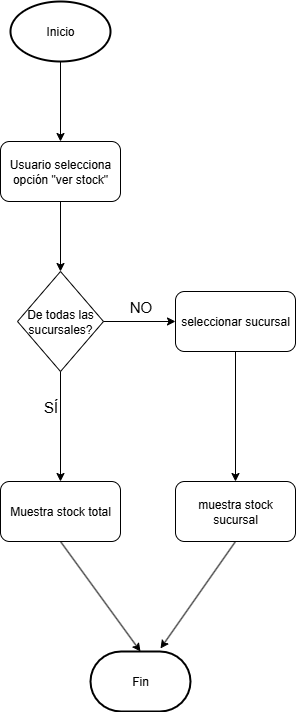

The diagram above was exported from draw.io. Its source (the exported page's mxGraphModel, read from the mxfile embedded in the PNG):
<mxGraphModel dx="1426" dy="823" grid="1" gridSize="10" guides="1" tooltips="1" connect="1" arrows="1" fold="1" page="1" pageScale="1" pageWidth="827" pageHeight="1169" math="0" shadow="0">
  <root>
    <mxCell id="0" />
    <mxCell id="1" parent="0" />
    <mxCell id="5OlU3L4_ygHKyh0AZIyY-1" value="Fin" style="strokeWidth=2;html=1;shape=mxgraph.flowchart.terminator;whiteSpace=wrap;" vertex="1" parent="1">
      <mxGeometry x="410" y="710" width="100" height="60" as="geometry" />
    </mxCell>
    <mxCell id="5OlU3L4_ygHKyh0AZIyY-2" value="Inicio" style="strokeWidth=2;html=1;shape=mxgraph.flowchart.start_1;whiteSpace=wrap;" vertex="1" parent="1">
      <mxGeometry x="330" y="60" width="100" height="60" as="geometry" />
    </mxCell>
    <mxCell id="5OlU3L4_ygHKyh0AZIyY-3" value="Usuario selecciona opción &quot;ver stock&quot;" style="rounded=1;whiteSpace=wrap;html=1;" vertex="1" parent="1">
      <mxGeometry x="320" y="200" width="120" height="60" as="geometry" />
    </mxCell>
    <mxCell id="5OlU3L4_ygHKyh0AZIyY-4" value="" style="endArrow=classic;html=1;rounded=0;exitX=0.5;exitY=1;exitDx=0;exitDy=0;exitPerimeter=0;entryX=0.5;entryY=0;entryDx=0;entryDy=0;" edge="1" parent="1" source="5OlU3L4_ygHKyh0AZIyY-2" target="5OlU3L4_ygHKyh0AZIyY-3">
      <mxGeometry width="50" height="50" relative="1" as="geometry">
        <mxPoint x="390" y="450" as="sourcePoint" />
        <mxPoint x="440" y="400" as="targetPoint" />
      </mxGeometry>
    </mxCell>
    <mxCell id="5OlU3L4_ygHKyh0AZIyY-6" value="De todas las sucursales?" style="rhombus;whiteSpace=wrap;html=1;" vertex="1" parent="1">
      <mxGeometry x="337" y="330" width="86" height="100" as="geometry" />
    </mxCell>
    <mxCell id="5OlU3L4_ygHKyh0AZIyY-7" value="" style="endArrow=classic;html=1;rounded=0;exitX=0.5;exitY=1;exitDx=0;exitDy=0;entryX=0.5;entryY=0;entryDx=0;entryDy=0;" edge="1" parent="1" source="5OlU3L4_ygHKyh0AZIyY-3" target="5OlU3L4_ygHKyh0AZIyY-6">
      <mxGeometry width="50" height="50" relative="1" as="geometry">
        <mxPoint x="390" y="450" as="sourcePoint" />
        <mxPoint x="440" y="400" as="targetPoint" />
      </mxGeometry>
    </mxCell>
    <mxCell id="5OlU3L4_ygHKyh0AZIyY-8" value="" style="endArrow=classic;html=1;rounded=0;exitX=0.5;exitY=1;exitDx=0;exitDy=0;entryX=0.5;entryY=0;entryDx=0;entryDy=0;" edge="1" parent="1" source="5OlU3L4_ygHKyh0AZIyY-6" target="5OlU3L4_ygHKyh0AZIyY-13">
      <mxGeometry width="50" height="50" relative="1" as="geometry">
        <mxPoint x="390" y="450" as="sourcePoint" />
        <mxPoint x="380" y="520" as="targetPoint" />
      </mxGeometry>
    </mxCell>
    <mxCell id="5OlU3L4_ygHKyh0AZIyY-9" value="&lt;span style=&quot;font-size: 15px;&quot;&gt;SÍ&lt;/span&gt;" style="text;html=1;align=center;verticalAlign=middle;resizable=0;points=[];autosize=1;strokeColor=none;fillColor=none;" vertex="1" parent="1">
      <mxGeometry x="350" y="450" width="40" height="30" as="geometry" />
    </mxCell>
    <mxCell id="5OlU3L4_ygHKyh0AZIyY-13" value="Muestra stock total" style="rounded=1;whiteSpace=wrap;html=1;" vertex="1" parent="1">
      <mxGeometry x="320" y="540" width="120" height="60" as="geometry" />
    </mxCell>
    <mxCell id="5OlU3L4_ygHKyh0AZIyY-14" value="" style="endArrow=classic;html=1;rounded=0;exitX=0.5;exitY=1;exitDx=0;exitDy=0;entryX=0.5;entryY=0;entryDx=0;entryDy=0;entryPerimeter=0;" edge="1" parent="1" source="5OlU3L4_ygHKyh0AZIyY-13" target="5OlU3L4_ygHKyh0AZIyY-1">
      <mxGeometry width="50" height="50" relative="1" as="geometry">
        <mxPoint x="390" y="450" as="sourcePoint" />
        <mxPoint x="440" y="400" as="targetPoint" />
      </mxGeometry>
    </mxCell>
    <mxCell id="5OlU3L4_ygHKyh0AZIyY-17" value="" style="endArrow=classic;html=1;rounded=0;exitX=1;exitY=0.5;exitDx=0;exitDy=0;entryX=0;entryY=0.5;entryDx=0;entryDy=0;" edge="1" parent="1" source="5OlU3L4_ygHKyh0AZIyY-6" target="5OlU3L4_ygHKyh0AZIyY-24">
      <mxGeometry width="50" height="50" relative="1" as="geometry">
        <mxPoint x="390" y="450" as="sourcePoint" />
        <mxPoint x="525" y="365" as="targetPoint" />
      </mxGeometry>
    </mxCell>
    <mxCell id="5OlU3L4_ygHKyh0AZIyY-18" value="&lt;font style=&quot;font-size: 15px;&quot;&gt;NO&lt;/font&gt;" style="text;html=1;align=center;verticalAlign=middle;resizable=0;points=[];autosize=1;strokeColor=none;fillColor=none;" vertex="1" parent="1">
      <mxGeometry x="435" y="350" width="50" height="30" as="geometry" />
    </mxCell>
    <mxCell id="5OlU3L4_ygHKyh0AZIyY-21" value="" style="endArrow=classic;html=1;rounded=0;exitX=0.5;exitY=1;exitDx=0;exitDy=0;" edge="1" parent="1" source="5OlU3L4_ygHKyh0AZIyY-24" target="5OlU3L4_ygHKyh0AZIyY-22">
      <mxGeometry width="50" height="50" relative="1" as="geometry">
        <mxPoint x="570" y="410" as="sourcePoint" />
        <mxPoint x="550" y="470" as="targetPoint" />
      </mxGeometry>
    </mxCell>
    <mxCell id="5OlU3L4_ygHKyh0AZIyY-22" value="muestra stock sucursal" style="rounded=1;whiteSpace=wrap;html=1;" vertex="1" parent="1">
      <mxGeometry x="495" y="540" width="120" height="60" as="geometry" />
    </mxCell>
    <mxCell id="5OlU3L4_ygHKyh0AZIyY-23" value="" style="endArrow=classic;html=1;rounded=0;exitX=0.5;exitY=1;exitDx=0;exitDy=0;entryX=0.7;entryY=-0.05;entryDx=0;entryDy=0;entryPerimeter=0;" edge="1" parent="1" source="5OlU3L4_ygHKyh0AZIyY-22" target="5OlU3L4_ygHKyh0AZIyY-1">
      <mxGeometry width="50" height="50" relative="1" as="geometry">
        <mxPoint x="390" y="450" as="sourcePoint" />
        <mxPoint x="440" y="400" as="targetPoint" />
      </mxGeometry>
    </mxCell>
    <mxCell id="5OlU3L4_ygHKyh0AZIyY-24" value="seleccionar sucursal" style="rounded=1;whiteSpace=wrap;html=1;" vertex="1" parent="1">
      <mxGeometry x="495" y="350" width="120" height="60" as="geometry" />
    </mxCell>
  </root>
</mxGraphModel>